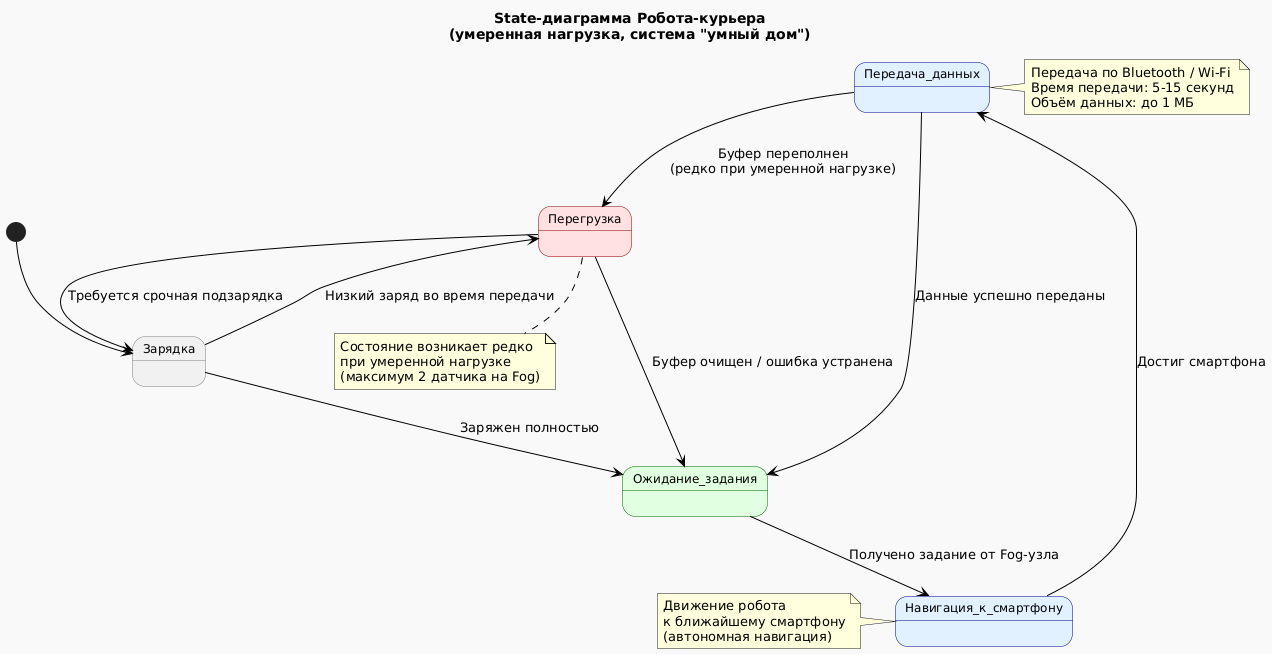

The diagram above was rendered by PlantUML. Its source (embedded in the PNG):
@startuml
skinparam backgroundColor #F8F8F8
skinparam state {
  BackgroundColor<<idle>> #E0FFE0
  BorderColor<<idle>> #006400
  BackgroundColor<<active>> #E0F0FF
  BorderColor<<active>> #00008B
  BackgroundColor<<overload>> #FFE0E0
  BorderColor<<overload>> #8B0000
  BackgroundColor<<charge>> #F0F0F0
  BorderColor<<charge>> #808080
  FontSize 12
  ArrowColor Black
}

title State-диаграмма Робота-курьера\n(умеренная нагрузка, система "умный дом")

[*] --> Зарядка <<charge>>

Зарядка --> Ожидание_задания <<idle>> : Заряжен полностью
Ожидание_задания --> Навигация_к_смартфону <<active>> : Получено задание от Fog-узла
Навигация_к_смартфону --> Передача_данных <<active>> : Достиг смартфона
Передача_данных --> Ожидание_задания <<idle>> : Данные успешно переданы

Передача_данных --> Перегрузка <<overload>> : Буфер переполнен\n(редко при умеренной нагрузке)
Перегрузка --> Ожидание_задания <<idle>> : Буфер очищен / ошибка устранена

Зарядка --> Перегрузка <<overload>> : Низкий заряд во время передачи
Перегрузка --> Зарядка <<charge>> : Требуется срочная подзарядка

note right of Передача_данных
  Передача по Bluetooth / Wi-Fi
  Время передачи: 5-15 секунд
  Объём данных: до 1 МБ
end note

note bottom of Перегрузка
  Состояние возникает редко
  при умеренной нагрузке
  (максимум 2 датчика на Fog)
end note

note left of Навигация_к_смартфону
  Движение робота
  к ближайшему смартфону
  (автономная навигация)
end note
@enduml